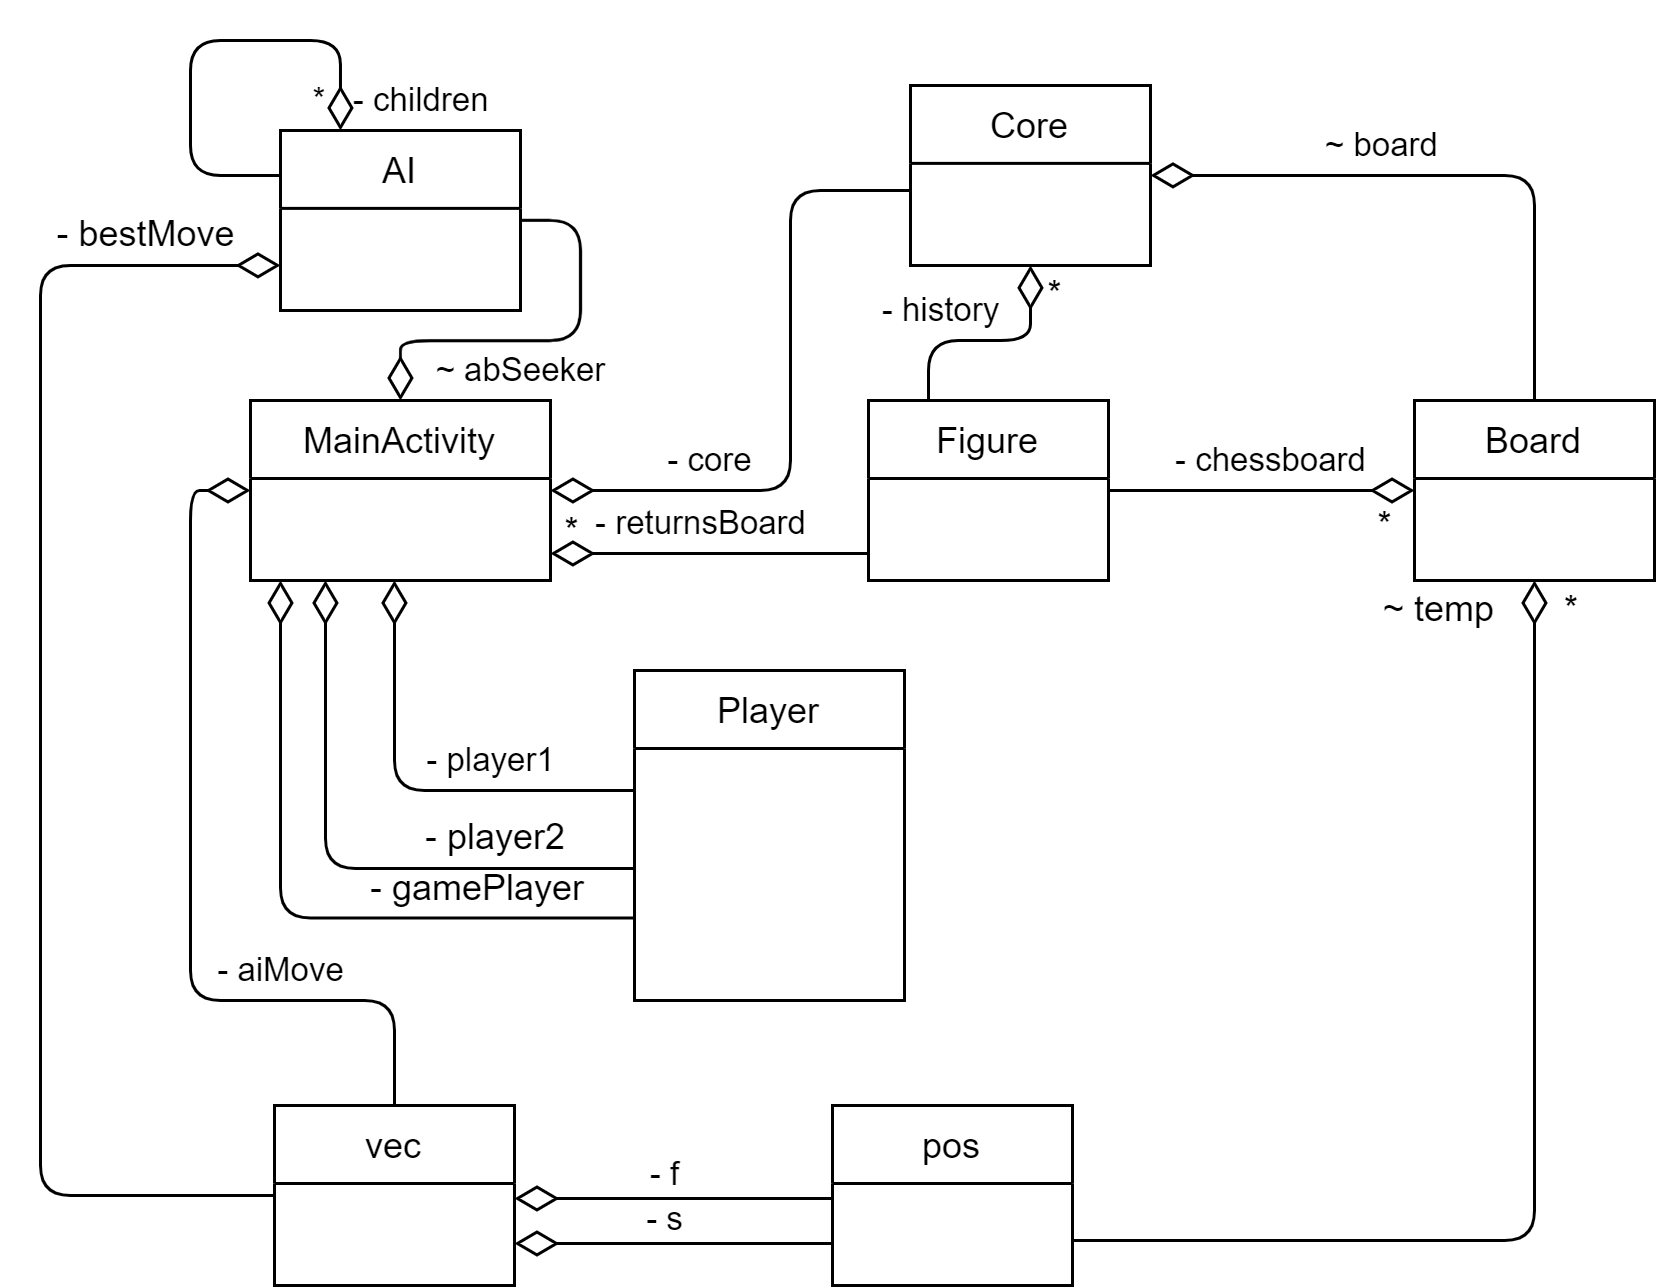

The diagram above was exported from draw.io. Its source (the exported page's mxGraphModel, read from the mxfile embedded in the PNG):
<mxGraphModel dx="3415" dy="541" grid="1" gridSize="10" guides="1" tooltips="1" connect="1" arrows="1" fold="1" page="1" pageScale="1" pageWidth="850" pageHeight="1100" background="none" math="0" shadow="0">
  <root>
    <mxCell id="0" />
    <mxCell id="1" parent="0" />
    <mxCell id="2" value="~ abSeeker" style="edgeStyle=orthogonalEdgeStyle;rounded=1;orthogonalLoop=1;jettySize=auto;html=1;exitX=1;exitY=0.5;exitDx=0;exitDy=0;entryX=0.5;entryY=0;entryDx=0;entryDy=0;startArrow=none;startFill=0;endArrow=diamondThin;endFill=0;strokeColor=default;endSize=12;" edge="1" source="3" target="19" parent="1">
      <mxGeometry x="0.1441" y="10" relative="1" as="geometry">
        <mxPoint as="offset" />
        <Array as="points">
          <mxPoint x="-1760" y="580" />
          <mxPoint x="-1760" y="620" />
          <mxPoint x="-1820" y="620" />
        </Array>
      </mxGeometry>
    </mxCell>
    <mxCell id="3" value="AI" style="swimlane;fontStyle=0;childLayout=stackLayout;horizontal=1;startSize=26;fillColor=none;horizontalStack=0;resizeParent=1;resizeParentMax=0;resizeLast=0;collapsible=1;marginBottom=0;" vertex="1" parent="1">
      <mxGeometry x="-1860.02" y="549.96" width="80" height="60" as="geometry" />
    </mxCell>
    <mxCell id="4" style="edgeStyle=orthogonalEdgeStyle;rounded=1;orthogonalLoop=1;jettySize=auto;html=1;exitX=0;exitY=0.25;exitDx=0;exitDy=0;entryX=0.25;entryY=0;entryDx=0;entryDy=0;endArrow=diamondThin;endFill=0;strokeColor=default;startArrow=none;startFill=0;endSize=12;" edge="1" source="3" target="3" parent="1">
      <mxGeometry relative="1" as="geometry">
        <Array as="points">
          <mxPoint x="-1890.02" y="564.96" />
          <mxPoint x="-1890.02" y="519.96" />
          <mxPoint x="-1840.02" y="519.96" />
        </Array>
      </mxGeometry>
    </mxCell>
    <mxCell id="5" value="*&amp;nbsp; &amp;nbsp;- children" style="edgeLabel;html=1;align=center;verticalAlign=middle;resizable=0;points=[];labelBackgroundColor=none;" vertex="1" connectable="0" parent="1">
      <mxGeometry x="-1820.02" y="539.96" as="geometry" />
    </mxCell>
    <mxCell id="6" value="~ board" style="edgeStyle=orthogonalEdgeStyle;rounded=1;orthogonalLoop=1;jettySize=auto;html=1;startArrow=none;startFill=0;endArrow=diamondThin;endFill=0;strokeColor=default;entryX=1;entryY=0.5;entryDx=0;entryDy=0;endSize=12;" edge="1" source="8" target="17" parent="1">
      <mxGeometry x="0.2421" y="-10" relative="1" as="geometry">
        <Array as="points">
          <mxPoint x="-1442" y="565" />
        </Array>
        <mxPoint as="offset" />
        <mxPoint x="-1540" y="565" as="targetPoint" />
      </mxGeometry>
    </mxCell>
    <mxCell id="7" value="" style="edgeStyle=orthogonalEdgeStyle;rounded=1;orthogonalLoop=1;jettySize=auto;html=1;exitX=0.5;exitY=1;exitDx=0;exitDy=0;entryX=1;entryY=0.75;entryDx=0;entryDy=0;startArrow=diamondThin;startFill=0;endArrow=none;endFill=0;strokeColor=default;endSize=12;startSize=12;" edge="1" source="8" target="21" parent="1">
      <mxGeometry x="-0.9465" y="-18" relative="1" as="geometry">
        <mxPoint as="offset" />
      </mxGeometry>
    </mxCell>
    <mxCell id="8" value="Board" style="swimlane;fontStyle=0;childLayout=stackLayout;horizontal=1;startSize=26;fillColor=none;horizontalStack=0;resizeParent=1;resizeParentMax=0;resizeLast=0;collapsible=1;marginBottom=0;" vertex="1" parent="1">
      <mxGeometry x="-1482" y="640" width="80" height="60" as="geometry" />
    </mxCell>
    <mxCell id="9" value="- returnsBoard" style="edgeStyle=orthogonalEdgeStyle;rounded=0;orthogonalLoop=1;jettySize=auto;html=1;exitX=0;exitY=0.5;exitDx=0;exitDy=0;entryX=1;entryY=0.5;entryDx=0;entryDy=0;startArrow=none;startFill=0;endArrow=diamondThin;endFill=0;strokeColor=default;endSize=12;" edge="1" parent="1">
      <mxGeometry x="0.0564" y="-10" relative="1" as="geometry">
        <mxPoint x="-1664" y="691" as="sourcePoint" />
        <mxPoint x="-1770.02" y="691" as="targetPoint" />
        <mxPoint as="offset" />
      </mxGeometry>
    </mxCell>
    <mxCell id="10" value="- history" style="edgeStyle=orthogonalEdgeStyle;rounded=1;orthogonalLoop=1;jettySize=auto;html=1;exitX=0.25;exitY=0;exitDx=0;exitDy=0;startArrow=none;startFill=0;endArrow=diamondThin;endFill=0;strokeColor=default;entryX=0.5;entryY=1;entryDx=0;entryDy=0;endSize=12;" edge="1" source="12" target="17" parent="1">
      <mxGeometry x="-0.3927" y="10" relative="1" as="geometry">
        <mxPoint x="-1610" y="610" as="targetPoint" />
        <mxPoint as="offset" />
        <Array as="points">
          <mxPoint x="-1644" y="620" />
          <mxPoint x="-1610" y="620" />
        </Array>
      </mxGeometry>
    </mxCell>
    <mxCell id="11" value="- chessboard" style="edgeStyle=orthogonalEdgeStyle;rounded=0;orthogonalLoop=1;jettySize=auto;html=1;exitX=1;exitY=0.5;exitDx=0;exitDy=0;entryX=0;entryY=0.5;entryDx=0;entryDy=0;startArrow=none;startFill=0;endArrow=diamondThin;endFill=0;strokeColor=default;endSize=12;" edge="1" source="12" target="8" parent="1">
      <mxGeometry x="0.0588" y="10" relative="1" as="geometry">
        <mxPoint as="offset" />
      </mxGeometry>
    </mxCell>
    <mxCell id="12" value="Figure" style="swimlane;fontStyle=0;childLayout=stackLayout;horizontal=1;startSize=26;fillColor=none;horizontalStack=0;resizeParent=1;resizeParentMax=0;resizeLast=0;collapsible=1;marginBottom=0;" vertex="1" parent="1">
      <mxGeometry x="-1664" y="640" width="80" height="60" as="geometry" />
    </mxCell>
    <mxCell id="13" style="edgeStyle=orthogonalEdgeStyle;rounded=1;orthogonalLoop=1;jettySize=auto;html=1;exitX=0;exitY=0.75;exitDx=0;exitDy=0;startArrow=none;startFill=0;endArrow=diamondThin;endFill=0;strokeColor=default;endSize=12;" edge="1" source="15" parent="1">
      <mxGeometry relative="1" as="geometry">
        <mxPoint x="-1860" y="700" as="targetPoint" />
      </mxGeometry>
    </mxCell>
    <mxCell id="14" value="" style="edgeStyle=orthogonalEdgeStyle;rounded=1;orthogonalLoop=1;jettySize=auto;html=1;exitX=0;exitY=0.5;exitDx=0;exitDy=0;entryX=0.25;entryY=1;entryDx=0;entryDy=0;startArrow=none;startFill=0;endArrow=diamondThin;endFill=0;strokeColor=default;endSize=12;" edge="1" target="19" parent="1">
      <mxGeometry x="-0.4894" y="-6" relative="1" as="geometry">
        <mxPoint x="-1742" y="796" as="sourcePoint" />
        <mxPoint x="-1845.02" y="711" as="targetPoint" />
        <mxPoint as="offset" />
      </mxGeometry>
    </mxCell>
    <mxCell id="15" value="Player" style="swimlane;fontStyle=0;childLayout=stackLayout;horizontal=1;startSize=26;fillColor=none;horizontalStack=0;resizeParent=1;resizeParentMax=0;resizeLast=0;collapsible=1;marginBottom=0;" vertex="1" parent="1">
      <mxGeometry x="-1742" y="730" width="90" height="110" as="geometry" />
    </mxCell>
    <mxCell id="16" value="- core" style="edgeStyle=orthogonalEdgeStyle;rounded=1;orthogonalLoop=1;jettySize=auto;html=1;entryX=1;entryY=0.5;entryDx=0;entryDy=0;startArrow=none;startFill=0;endArrow=diamondThin;endFill=0;strokeColor=default;endSize=12;" edge="1" target="19" parent="1">
      <mxGeometry x="0.5191" y="-10" relative="1" as="geometry">
        <Array as="points">
          <mxPoint x="-1690" y="570" />
          <mxPoint x="-1690" y="670" />
        </Array>
        <mxPoint as="offset" />
        <mxPoint x="-1650" y="570" as="sourcePoint" />
      </mxGeometry>
    </mxCell>
    <mxCell id="17" value="Core" style="swimlane;fontStyle=0;childLayout=stackLayout;horizontal=1;startSize=26;fillColor=none;horizontalStack=0;resizeParent=1;resizeParentMax=0;resizeLast=0;collapsible=1;marginBottom=0;" vertex="1" parent="1">
      <mxGeometry x="-1650" y="534.96" width="80" height="60" as="geometry" />
    </mxCell>
    <mxCell id="18" value="- player1" style="edgeStyle=orthogonalEdgeStyle;rounded=1;orthogonalLoop=1;jettySize=auto;html=1;exitX=0.5;exitY=1;exitDx=0;exitDy=0;startArrow=diamondThin;startFill=0;endArrow=none;endFill=0;strokeColor=default;endSize=12;startSize=12;" edge="1" parent="1">
      <mxGeometry x="0.36" y="10" relative="1" as="geometry">
        <mxPoint x="-1742" y="770" as="targetPoint" />
        <mxPoint x="-1822.02" y="700" as="sourcePoint" />
        <Array as="points">
          <mxPoint x="-1822" y="770" />
        </Array>
        <mxPoint as="offset" />
      </mxGeometry>
    </mxCell>
    <mxCell id="19" value="MainActivity" style="swimlane;fontStyle=0;childLayout=stackLayout;horizontal=1;startSize=26;fillColor=none;horizontalStack=0;resizeParent=1;resizeParentMax=0;resizeLast=0;collapsible=1;marginBottom=0;" vertex="1" parent="1">
      <mxGeometry x="-1870.02" y="640" width="100" height="60" as="geometry" />
    </mxCell>
    <mxCell id="20" value="- s" style="edgeStyle=orthogonalEdgeStyle;rounded=1;orthogonalLoop=1;jettySize=auto;html=1;exitX=0;exitY=0.75;exitDx=0;exitDy=0;entryX=1;entryY=0.75;entryDx=0;entryDy=0;startArrow=none;startFill=0;endArrow=diamondThin;endFill=0;strokeColor=default;endSize=12;" edge="1" parent="1">
      <mxGeometry x="0.0566" y="-8" relative="1" as="geometry">
        <mxPoint x="-1676.0000000000002" y="921" as="sourcePoint" />
        <mxPoint x="-1782" y="921" as="targetPoint" />
        <mxPoint as="offset" />
      </mxGeometry>
    </mxCell>
    <mxCell id="21" value="pos" style="swimlane;fontStyle=0;childLayout=stackLayout;horizontal=1;startSize=26;fillColor=none;horizontalStack=0;resizeParent=1;resizeParentMax=0;resizeLast=0;collapsible=1;marginBottom=0;" vertex="1" parent="1">
      <mxGeometry x="-1676" y="875" width="80" height="60" as="geometry" />
    </mxCell>
    <mxCell id="22" value="" style="edgeStyle=orthogonalEdgeStyle;rounded=1;orthogonalLoop=1;jettySize=auto;html=1;exitX=0;exitY=0.5;exitDx=0;exitDy=0;entryX=0;entryY=0.75;entryDx=0;entryDy=0;startArrow=none;startFill=0;endArrow=diamondThin;endFill=0;strokeColor=default;endSize=12;" edge="1" source="24" target="3" parent="1">
      <mxGeometry x="0.7865" y="25" relative="1" as="geometry">
        <Array as="points">
          <mxPoint x="-1940" y="905" />
          <mxPoint x="-1940" y="595" />
        </Array>
        <mxPoint as="offset" />
      </mxGeometry>
    </mxCell>
    <mxCell id="23" value="- aiMove" style="edgeStyle=orthogonalEdgeStyle;rounded=1;orthogonalLoop=1;jettySize=auto;html=1;exitX=0.5;exitY=0;exitDx=0;exitDy=0;entryX=0;entryY=0.5;entryDx=0;entryDy=0;startArrow=none;startFill=0;endArrow=diamondThin;endFill=0;strokeColor=default;endSize=12;" edge="1" source="24" target="19" parent="1">
      <mxGeometry x="-0.5017" y="-10" relative="1" as="geometry">
        <Array as="points">
          <mxPoint x="-1822" y="840" />
          <mxPoint x="-1890" y="840" />
          <mxPoint x="-1890" y="670" />
        </Array>
        <mxPoint as="offset" />
      </mxGeometry>
    </mxCell>
    <mxCell id="24" value="vec" style="swimlane;fontStyle=0;childLayout=stackLayout;horizontal=1;startSize=26;fillColor=none;horizontalStack=0;resizeParent=1;resizeParentMax=0;resizeLast=0;collapsible=1;marginBottom=0;" vertex="1" parent="1">
      <mxGeometry x="-1862" y="875" width="80" height="60" as="geometry" />
    </mxCell>
    <mxCell id="25" value="- player2" style="text;html=1;strokeColor=none;fillColor=none;align=center;verticalAlign=middle;whiteSpace=wrap;rounded=0;" vertex="1" parent="1">
      <mxGeometry x="-1818.02" y="771" width="60" height="30" as="geometry" />
    </mxCell>
    <mxCell id="26" value="- gamePlayer" style="text;html=1;strokeColor=none;fillColor=none;align=center;verticalAlign=middle;whiteSpace=wrap;rounded=0;" vertex="1" parent="1">
      <mxGeometry x="-1840" y="788" width="91.98" height="30" as="geometry" />
    </mxCell>
    <mxCell id="27" value="- bestMove" style="text;html=1;align=center;verticalAlign=middle;resizable=0;points=[];autosize=1;strokeColor=none;fillColor=none;" vertex="1" parent="1">
      <mxGeometry x="-1940.02" y="574.96" width="70" height="20" as="geometry" />
    </mxCell>
    <mxCell id="28" value="~ temp&amp;nbsp; &amp;nbsp; &amp;nbsp; &amp;nbsp;*" style="text;html=1;align=center;verticalAlign=middle;resizable=0;points=[];autosize=1;strokeColor=none;fillColor=none;" vertex="1" parent="1">
      <mxGeometry x="-1500" y="700" width="80" height="20" as="geometry" />
    </mxCell>
    <mxCell id="29" value="*" style="text;html=1;align=center;verticalAlign=middle;resizable=0;points=[];autosize=1;strokeColor=none;fillColor=none;" vertex="1" parent="1">
      <mxGeometry x="-1502" y="672" width="20" height="20" as="geometry" />
    </mxCell>
    <mxCell id="30" value="*" style="text;html=1;align=center;verticalAlign=middle;resizable=0;points=[];autosize=1;strokeColor=none;fillColor=none;" vertex="1" parent="1">
      <mxGeometry x="-1612" y="594.96" width="20" height="20" as="geometry" />
    </mxCell>
    <mxCell id="31" value="*" style="text;html=1;align=center;verticalAlign=middle;resizable=0;points=[];autosize=1;strokeColor=none;fillColor=none;" vertex="1" parent="1">
      <mxGeometry x="-1773" y="674" width="20" height="20" as="geometry" />
    </mxCell>
    <mxCell id="32" value="- f" style="edgeStyle=orthogonalEdgeStyle;rounded=1;orthogonalLoop=1;jettySize=auto;html=1;exitX=0;exitY=0.75;exitDx=0;exitDy=0;entryX=1;entryY=0.75;entryDx=0;entryDy=0;startArrow=none;startFill=0;endArrow=diamondThin;endFill=0;strokeColor=default;endSize=12;" edge="1" parent="1">
      <mxGeometry x="0.0566" y="-8" relative="1" as="geometry">
        <mxPoint x="-1676.0000000000002" y="906" as="sourcePoint" />
        <mxPoint x="-1782" y="906" as="targetPoint" />
        <mxPoint as="offset" />
      </mxGeometry>
    </mxCell>
  </root>
</mxGraphModel>